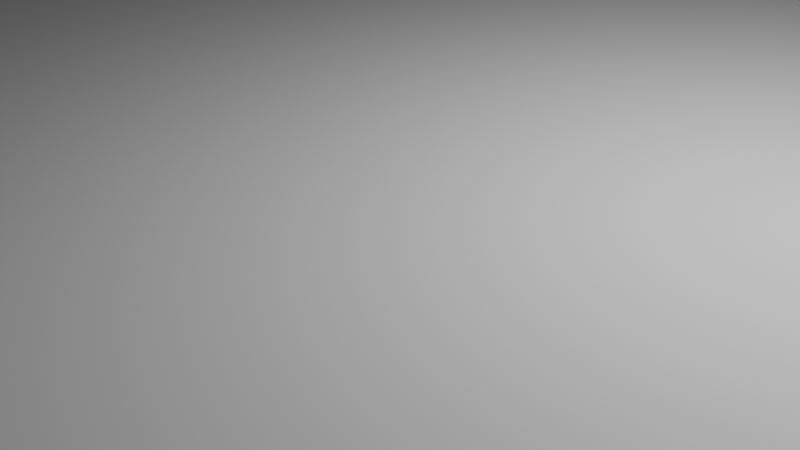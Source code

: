 # Source: blackHall.blend  (saved by Blender 4.1.24; exported with 4.5.12 LTS)
import bpy
from mathutils import Matrix  # noqa: F401  (used for matrix-valued properties, if any)

bpy.ops.wm.read_factory_settings(use_empty=True)
scene = bpy.context.scene
scene.name = 'Scene'

# ---- collections
col_collection = bpy.data.collections.new('Collection'); scene.collection.children.link(col_collection)

# ---- world
world_world = bpy.data.worlds.new('World'); scene.world = world_world
world_world.use_nodes = True; world_world.node_tree.nodes.clear()
_N = world_world.node_tree.nodes; _L = world_world.node_tree.links
n0 = _N.new('ShaderNodeOutputWorld'); n0.name = 'World Output'; n0.location = (300, 300)
n1 = _N.new('ShaderNodeBackground'); n1.name = 'Background'; n1.location = (10, 300)
n1.inputs[0].default_value = (0.05088, 0.05088, 0.05088, 1.0)
_L.new(n1.outputs[0], n0.inputs[0])
n0.is_active_output = True
world_world.color = (0.05088, 0.05088, 0.05088)
world_world.use_sun_shadow = False
world_world.sun_shadow_jitter_overblur = 0.0

# ---- cameras
cam_camera = bpy.data.cameras.new('Camera')
cam_camera.clip_end = 100.0
cam_camera.ortho_scale = 7.314

# ---- lights
light_light = bpy.data.lights.new('Light', 'POINT')
light_light.transmission_factor = 0.0
light_light.energy = 1000.0
light_light.shadow_soft_size = 0.1
light_light.shadow_maximum_resolution = 0.006
light_light.use_absolute_resolution = True

# ---- meshes
me_x = bpy.data.meshes.new('円柱')
me_x.from_pydata([(0.0, 30.0, -1.0), (0.0, 30.0, 1.0), (5.853, 29.42, -1.0), (5.853, 29.42, 1.0), (11.48, 27.72, -1.0), (11.48, 27.72, 1.0), (16.67, 24.94, -1.0), (16.67, 24.94, 1.0), (21.21, 21.21, -1.0), (21.21, 21.21, 1.0), (24.94, 16.67, -1.0), (24.94, 16.67, 1.0), (27.72, 11.48, -1.0), (27.72, 11.48, 1.0), (29.42, 5.853, -1.0), (29.42, 5.853, 1.0), (30.0, 0.0, -1.0), (30.0, 0.0, 1.0), (29.42, -5.853, -1.0), (29.42, -5.853, 1.0), (27.72, -11.48, -1.0), (27.72, -11.48, 1.0), (24.94, -16.67, -1.0), (24.94, -16.67, 1.0), (21.21, -21.21, -1.0), (21.21, -21.21, 1.0), (16.67, -24.94, -1.0), (16.67, -24.94, 1.0), (11.48, -27.72, -1.0), (11.48, -27.72, 1.0), (5.853, -29.42, -1.0), (5.853, -29.42, 1.0), (0.0, -30.0, -1.0), (0.0, -30.0, 1.0), (-5.853, -29.42, -1.0), (-5.853, -29.42, 1.0), (-11.48, -27.72, -1.0), (-11.48, -27.72, 1.0), (-16.67, -24.94, -1.0), (-16.67, -24.94, 1.0), (-21.21, -21.21, -1.0), (-21.21, -21.21, 1.0), (-24.94, -16.67, -1.0), (-24.94, -16.67, 1.0), (-27.72, -11.48, -1.0), (-27.72, -11.48, 1.0), (-29.42, -5.853, -1.0), (-29.42, -5.853, 1.0), (-30.0, 0.0, -1.0), (-30.0, 0.0, 1.0), (-29.42, 5.853, -1.0), (-29.42, 5.853, 1.0), (-27.72, 11.48, -1.0), (-27.72, 11.48, 1.0), (-24.94, 16.67, -1.0), (-24.94, 16.67, 1.0), (-21.21, 21.21, -1.0), (-21.21, 21.21, 1.0), (-16.67, 24.94, -1.0), (-16.67, 24.94, 1.0), (-11.48, 27.72, -1.0), (-11.48, 27.72, 1.0), (-5.853, 29.42, -1.0), (-5.853, 29.42, 1.0)], [], [(1, 2, 0), (3, 4, 2), (5, 6, 4), (7, 8, 6), (9, 10, 8), (11, 12, 10), (13, 14, 12), (15, 16, 14), (17, 18, 16), (19, 20, 18), (21, 22, 20), (23, 24, 22), (25, 26, 24), (27, 28, 26), (29, 30, 28), (31, 32, 30), (33, 34, 32), (35, 36, 34), (37, 38, 36), (39, 40, 38), (41, 42, 40), (43, 44, 42), (45, 46, 44), (47, 48, 46), (49, 50, 48), (51, 52, 50), (53, 54, 52), (55, 56, 54), (57, 58, 56), (59, 60, 58), (13, 5, 37), (61, 62, 60), (63, 0, 62), (54, 62, 30), (1, 3, 2), (3, 5, 4), (5, 7, 6), (7, 9, 8), (9, 11, 10), (11, 13, 12), (13, 15, 14), (15, 17, 16), (17, 19, 18), (19, 21, 20), (21, 23, 22), (23, 25, 24), (25, 27, 26), (27, 29, 28), (29, 31, 30), (31, 33, 32), (33, 35, 34), (35, 37, 36), (37, 39, 38), (39, 41, 40), (41, 43, 42), (43, 45, 44), (45, 47, 46), (47, 49, 48), (49, 51, 50), (51, 53, 52), (53, 55, 54), (55, 57, 56), (57, 59, 58), (59, 61, 60), (5, 3, 61), (3, 1, 61), (1, 63, 61), (61, 59, 57), (57, 55, 61), (55, 53, 61), (53, 51, 49), (49, 47, 53), (47, 45, 53), (45, 43, 37), (43, 41, 37), (41, 39, 37), (37, 35, 29), (35, 33, 29), (33, 31, 29), (29, 27, 21), (27, 25, 21), (25, 23, 21), (21, 19, 17), (17, 15, 21), (15, 13, 21), (13, 11, 9), (9, 7, 13), (7, 5, 13), (5, 61, 37), (61, 53, 37), (53, 45, 37), (37, 29, 21), (21, 13, 37), (61, 63, 62), (63, 1, 0), (62, 0, 2), (2, 4, 6), (6, 8, 10), (10, 12, 14), (14, 16, 18), (18, 20, 22), (22, 24, 26), (26, 28, 30), (30, 32, 34), (34, 36, 38), (38, 40, 42), (42, 44, 46), (46, 48, 50), (50, 52, 54), (54, 56, 58), (58, 60, 62), (62, 2, 6), (6, 10, 14), (14, 18, 22), (22, 26, 30), (30, 34, 38), (38, 42, 46), (46, 50, 54), (54, 58, 62), (62, 6, 14), (14, 22, 62), (22, 30, 62), (30, 38, 46), (46, 54, 30)])
_uv = me_x.uv_layers.new(name='UVマップ')
_uv.uv.foreach_set('vector', [0.7244, 0.007074, 0.5935, 0.01525, 0.5935, 0.007074, 0.7244, 0.01525, 0.5935, 0.02343, 0.5935, 0.01525, 0.7244, 0.02343, 0.5935, 0.03161, 0.5935, 0.02343, 0.7244, 0.03161, 0.5935, 0.03979, 0.5935, 0.03161, 0.7244, 0.03979, 0.5935, 0.04797, 0.5935, 0.03979, 0.7244, 0.04797, 0.5935, 0.05616, 0.5935, 0.04797, 0.7244, 0.05616, 0.5935, 0.06434, 0.5935, 0.05616, 0.7244, 0.06434, 0.5935, 0.07252, 0.5935, 0.06434, 0.7244, 0.07252, 0.5935, 0.0807, 0.5935, 0.07252, 0.7244, 0.0807, 0.5935, 0.08888, 0.5935, 0.0807, 0.7244, 0.08888, 0.5935, 0.09706, 0.5935, 0.08888, 0.7244, 0.09706, 0.5935, 0.1052, 0.5935, 0.09706, 0.7244, 0.1052, 0.5935, 0.1134, 0.5935, 0.1052, 0.7244, 0.1134, 0.5935, 0.1216, 0.5935, 0.1134, 0.7244, 0.1216, 0.5935, 0.1298, 0.5935, 0.1216, 0.7244, 0.1298, 0.5935, 0.138, 0.5935, 0.1298, 0.7244, 0.138, 0.5935, 0.1461, 0.5935, 0.138, 0.7244, 0.1461, 0.5935, 0.1543, 0.5935, 0.1461, 0.7244, 0.1543, 0.5935, 0.1625, 0.5935, 0.1543, 0.7244, 0.1625, 0.5935, 0.1707, 0.5935, 0.1625, 0.7244, 0.1707, 0.5935, 0.1789, 0.5935, 0.1707, 0.7244, 0.1789, 0.5935, 0.187, 0.5935, 0.1789, 0.7244, 0.187, 0.5935, 0.1952, 0.5935, 0.187, 0.7244, 0.1952, 0.5935, 0.2034, 0.5935, 0.1952, 0.7244, 0.2034, 0.5935, 0.2116, 0.5935, 0.2034, 0.7244, 0.2116, 0.5935, 0.2198, 0.5935, 0.2116, 0.7244, 0.2198, 0.5935, 0.2279, 0.5935, 0.2198, 0.7244, 0.2279, 0.5935, 0.2361, 0.5935, 0.2279, 0.7244, 0.2361, 0.5935, 0.2443, 0.5935, 0.2361, 0.7244, 0.2443, 0.5935, 0.2525, 0.5935, 0.2443, 0.1577, 0.04024, 0.3758, 0.01877, 0.2096, 0.5666, 0.7244, 0.2525, 0.5935, 0.2607, 0.5935, 0.2525, 0.7244, 0.2607, 0.5935, 0.2688, 0.5935, 0.2607, 0.5255, 0.9296, 0.7352, 0.9932, 0.6791, 0.4235, 0.7244, 0.007074, 0.7244, 0.01525, 0.5935, 0.01525, 0.7244, 0.01525, 0.7244, 0.02343, 0.5935, 0.02343, 0.7244, 0.02343, 0.7244, 0.03161, 0.5935, 0.03161, 0.7244, 0.03161, 0.7244, 0.03979, 0.5935, 0.03979, 0.7244, 0.03979, 0.7244, 0.04797, 0.5935, 0.04797, 0.7244, 0.04797, 0.7244, 0.05616, 0.5935, 0.05616, 0.7244, 0.05616, 0.7244, 0.06434, 0.5935, 0.06434, 0.7244, 0.06434, 0.7244, 0.07252, 0.5935, 0.07252, 0.7244, 0.07252, 0.7244, 0.0807, 0.5935, 0.0807, 0.7244, 0.0807, 0.7244, 0.08888, 0.5935, 0.08888, 0.7244, 0.08888, 0.7244, 0.09706, 0.5935, 0.09706, 0.7244, 0.09706, 0.7244, 0.1052, 0.5935, 0.1052, 0.7244, 0.1052, 0.7244, 0.1134, 0.5935, 0.1134, 0.7244, 0.1134, 0.7244, 0.1216, 0.5935, 0.1216, 0.7244, 0.1216, 0.7244, 0.1298, 0.5935, 0.1298, 0.7244, 0.1298, 0.7244, 0.138, 0.5935, 0.138, 0.7244, 0.138, 0.7244, 0.1461, 0.5935, 0.1461, 0.7244, 0.1461, 0.7244, 0.1543, 0.5935, 0.1543, 0.7244, 0.1543, 0.7244, 0.1625, 0.5935, 0.1625, 0.7244, 0.1625, 0.7244, 0.1707, 0.5935, 0.1707, 0.7244, 0.1707, 0.7244, 0.1789, 0.5935, 0.1789, 0.7244, 0.1789, 0.7244, 0.187, 0.5935, 0.187, 0.7244, 0.187, 0.7244, 0.1952, 0.5935, 0.1952, 0.7244, 0.1952, 0.7244, 0.2034, 0.5935, 0.2034, 0.7244, 0.2034, 0.7244, 0.2116, 0.5935, 0.2116, 0.7244, 0.2116, 0.7244, 0.2198, 0.5935, 0.2198, 0.7244, 0.2198, 0.7244, 0.2279, 0.5935, 0.2279, 0.7244, 0.2279, 0.7244, 0.2361, 0.5935, 0.2361, 0.7244, 0.2361, 0.7244, 0.2443, 0.5935, 0.2443, 0.7244, 0.2443, 0.7244, 0.2525, 0.5935, 0.2525, 0.3758, 0.01877, 0.4276, 0.04024, 0.5451, 0.1577, 0.4276, 0.04024, 0.4742, 0.07141, 0.5451, 0.1577, 0.4742, 0.07141, 0.5139, 0.1111, 0.5451, 0.1577, 0.5451, 0.1577, 0.5666, 0.2096, 0.5775, 0.2646, 0.5775, 0.2646, 0.5775, 0.3207, 0.5451, 0.1577, 0.5775, 0.3207, 0.5666, 0.3758, 0.5451, 0.1577, 0.5666, 0.3758, 0.5451, 0.4276, 0.5139, 0.4742, 0.5139, 0.4742, 0.4742, 0.5139, 0.5666, 0.3758, 0.4742, 0.5139, 0.4276, 0.5451, 0.5666, 0.3758, 0.4276, 0.5451, 0.3758, 0.5666, 0.2096, 0.5666, 0.3758, 0.5666, 0.3207, 0.5775, 0.2096, 0.5666, 0.3207, 0.5775, 0.2646, 0.5775, 0.2096, 0.5666, 0.2096, 0.5666, 0.1577, 0.5451, 0.04024, 0.4276, 0.1577, 0.5451, 0.1111, 0.5139, 0.04024, 0.4276, 0.1111, 0.5139, 0.07141, 0.4742, 0.04024, 0.4276, 0.04024, 0.4276, 0.01877, 0.3758, 0.01877, 0.2096, 0.01877, 0.3758, 0.007821, 0.3207, 0.01877, 0.2096, 0.007821, 0.3207, 0.007821, 0.2646, 0.01877, 0.2096, 0.01877, 0.2096, 0.04024, 0.1577, 0.07141, 0.1111, 0.07141, 0.1111, 0.1111, 0.07141, 0.01877, 0.2096, 0.1111, 0.07141, 0.1577, 0.04024, 0.01877, 0.2096, 0.1577, 0.04024, 0.2096, 0.01877, 0.2646, 0.007821, 0.2646, 0.007821, 0.3207, 0.007821, 0.1577, 0.04024, 0.3207, 0.007821, 0.3758, 0.01877, 0.1577, 0.04024, 0.3758, 0.01877, 0.5451, 0.1577, 0.2096, 0.5666, 0.5451, 0.1577, 0.5666, 0.3758, 0.2096, 0.5666, 0.5666, 0.3758, 0.4276, 0.5451, 0.2096, 0.5666, 0.2096, 0.5666, 0.04024, 0.4276, 0.01877, 0.2096, 0.01877, 0.2096, 0.1577, 0.04024, 0.2096, 0.5666, 0.7244, 0.2525, 0.7244, 0.2607, 0.5935, 0.2607, 0.7244, 0.2607, 0.7244, 0.2688, 0.5935, 0.2688, 0.7352, 0.9932, 0.7902, 0.9823, 0.8421, 0.9608, 0.8421, 0.9608, 0.8887, 0.9296, 0.9284, 0.8899, 0.9284, 0.8899, 0.9596, 0.8433, 0.981, 0.7915, 0.981, 0.7915, 0.992, 0.7364, 0.992, 0.6803, 0.992, 0.6803, 0.981, 0.6253, 0.9596, 0.5734, 0.9596, 0.5734, 0.9284, 0.5268, 0.8887, 0.4871, 0.8887, 0.4871, 0.8421, 0.4559, 0.7902, 0.4345, 0.7902, 0.4345, 0.7352, 0.4235, 0.6791, 0.4235, 0.6791, 0.4235, 0.624, 0.4345, 0.5722, 0.4559, 0.5722, 0.4559, 0.5255, 0.4871, 0.4859, 0.5268, 0.4859, 0.5268, 0.4547, 0.5734, 0.4332, 0.6253, 0.4332, 0.6253, 0.4223, 0.6803, 0.4223, 0.7364, 0.4223, 0.7364, 0.4332, 0.7915, 0.4547, 0.8433, 0.4547, 0.8433, 0.4859, 0.8899, 0.5255, 0.9296, 0.5255, 0.9296, 0.5722, 0.9608, 0.624, 0.9823, 0.624, 0.9823, 0.6791, 0.9932, 0.7352, 0.9932, 0.7352, 0.9932, 0.8421, 0.9608, 0.9284, 0.8899, 0.9284, 0.8899, 0.981, 0.7915, 0.992, 0.6803, 0.992, 0.6803, 0.9596, 0.5734, 0.8887, 0.4871, 0.8887, 0.4871, 0.7902, 0.4345, 0.6791, 0.4235, 0.6791, 0.4235, 0.5722, 0.4559, 0.4859, 0.5268, 0.4859, 0.5268, 0.4332, 0.6253, 0.4223, 0.7364, 0.4223, 0.7364, 0.4547, 0.8433, 0.5255, 0.9296, 0.5255, 0.9296, 0.624, 0.9823, 0.7352, 0.9932, 0.7352, 0.9932, 0.9284, 0.8899, 0.992, 0.6803, 0.992, 0.6803, 0.8887, 0.4871, 0.7352, 0.9932, 0.8887, 0.4871, 0.6791, 0.4235, 0.7352, 0.9932, 0.6791, 0.4235, 0.4859, 0.5268, 0.4223, 0.7364, 0.4223, 0.7364, 0.5255, 0.9296, 0.6791, 0.4235])
me_x.update()

# ---- objects
ob_light = bpy.data.objects.new('Light', light_light)
ob_camera = bpy.data.objects.new('Camera', cam_camera)
ob_x = bpy.data.objects.new('円柱', me_x)

# ---- transforms, parenting, visibility, modifiers, constraints
ob_light.location = (4.076, 1.005, 5.904)
ob_light.rotation_euler = (0.6503, 0.05522, 1.866)
ob_light.lock_rotations_4d = False
ob_light.empty_display_type = 'ARROWS'
ob_light.color = (0.0, 0.0, 0.0, 0.0)
ob_light.lineart.crease_threshold = 0.0
ob_camera.location = (7.359, -6.926, 4.958)
ob_camera.rotation_euler = (1.109, 0.0, 0.8149)
ob_camera.lock_rotations_4d = False
ob_camera.empty_display_type = 'ARROWS'
ob_camera.color = (0.0, 0.0, 0.0, 0.0)
ob_camera.display_type = 'WIRE'
ob_camera.lineart.crease_threshold = 0.0
ob_x.location = (0.0, 0.0, 0.0)

# ---- collection membership
col_collection.objects.link(ob_light)
col_collection.objects.link(ob_camera)
col_collection.objects.link(ob_x)

# ---- scene / render settings (as saved in the file)
scene.camera = ob_camera
scene.frame_start = 1; scene.frame_end = 250; scene.frame_set(1)
scene.render.engine = 'BLENDER_EEVEE_NEXT'
scene.cycles.sampling_pattern = 'TABULATED_SOBOL'
scene.eevee.ray_tracing_options.trace_max_roughness = 0.0
bpy.context.view_layer.update()
